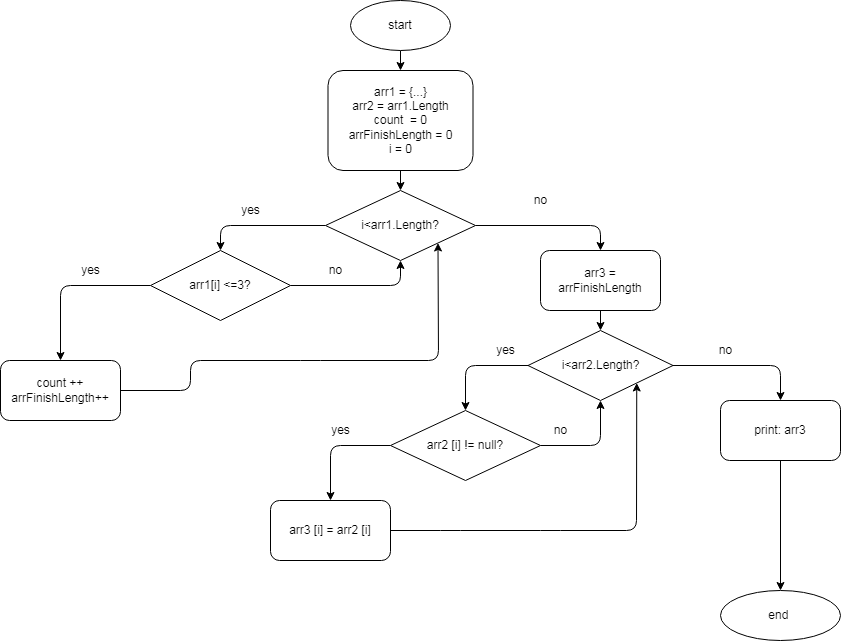

The diagram above was exported from draw.io. Its source (the exported page's mxGraphModel, read from the mxfile embedded in the PNG):
<mxGraphModel dx="1029" dy="683" grid="1" gridSize="10" guides="1" tooltips="1" connect="1" arrows="1" fold="1" page="1" pageScale="1" pageWidth="1169" pageHeight="827" math="0" shadow="0">
  <root>
    <mxCell id="0" />
    <mxCell id="1" parent="0" />
    <mxCell id="ISNMnRZ6jL7Nz7nQZv4W-11" style="edgeStyle=none;html=1;exitX=0.5;exitY=1;exitDx=0;exitDy=0;entryX=0.5;entryY=0;entryDx=0;entryDy=0;" edge="1" parent="1" source="2" target="4">
      <mxGeometry relative="1" as="geometry" />
    </mxCell>
    <mxCell id="2" value="start" style="ellipse;whiteSpace=wrap;html=1;" vertex="1" parent="1">
      <mxGeometry x="590" y="30" width="100" height="50" as="geometry" />
    </mxCell>
    <mxCell id="ISNMnRZ6jL7Nz7nQZv4W-12" style="edgeStyle=none;html=1;exitX=0.5;exitY=1;exitDx=0;exitDy=0;entryX=0.5;entryY=0;entryDx=0;entryDy=0;" edge="1" parent="1" source="4" target="ISNMnRZ6jL7Nz7nQZv4W-4">
      <mxGeometry relative="1" as="geometry" />
    </mxCell>
    <mxCell id="4" value="arr1 = {...}&lt;br&gt;arr2 = arr1.Length&lt;br&gt;count&amp;nbsp; = 0&lt;br&gt;arrFinishLength = 0&lt;br&gt;i = 0" style="rounded=1;whiteSpace=wrap;html=1;" vertex="1" parent="1">
      <mxGeometry x="567.5" y="100" width="145" height="100" as="geometry" />
    </mxCell>
    <mxCell id="ISNMnRZ6jL7Nz7nQZv4W-13" style="edgeStyle=none;html=1;exitX=0;exitY=0.5;exitDx=0;exitDy=0;entryX=0.5;entryY=0;entryDx=0;entryDy=0;" edge="1" parent="1" source="ISNMnRZ6jL7Nz7nQZv4W-4" target="ISNMnRZ6jL7Nz7nQZv4W-5">
      <mxGeometry relative="1" as="geometry">
        <Array as="points">
          <mxPoint x="460" y="255" />
        </Array>
      </mxGeometry>
    </mxCell>
    <mxCell id="ISNMnRZ6jL7Nz7nQZv4W-20" style="edgeStyle=none;html=1;exitX=1;exitY=0.5;exitDx=0;exitDy=0;entryX=0.5;entryY=0;entryDx=0;entryDy=0;" edge="1" parent="1" source="ISNMnRZ6jL7Nz7nQZv4W-4" target="ISNMnRZ6jL7Nz7nQZv4W-7">
      <mxGeometry relative="1" as="geometry">
        <Array as="points">
          <mxPoint x="840" y="255" />
        </Array>
      </mxGeometry>
    </mxCell>
    <mxCell id="ISNMnRZ6jL7Nz7nQZv4W-4" value="i&amp;lt;arr1.Length?" style="rhombus;whiteSpace=wrap;html=1;" vertex="1" parent="1">
      <mxGeometry x="565" y="220" width="150" height="70" as="geometry" />
    </mxCell>
    <mxCell id="ISNMnRZ6jL7Nz7nQZv4W-15" style="edgeStyle=none;html=1;exitX=0;exitY=0.5;exitDx=0;exitDy=0;entryX=0.5;entryY=0;entryDx=0;entryDy=0;" edge="1" parent="1" source="ISNMnRZ6jL7Nz7nQZv4W-5" target="ISNMnRZ6jL7Nz7nQZv4W-6">
      <mxGeometry relative="1" as="geometry">
        <Array as="points">
          <mxPoint x="300" y="315" />
        </Array>
      </mxGeometry>
    </mxCell>
    <mxCell id="ISNMnRZ6jL7Nz7nQZv4W-17" style="edgeStyle=none;html=1;exitX=1;exitY=0.5;exitDx=0;exitDy=0;entryX=0.5;entryY=1;entryDx=0;entryDy=0;" edge="1" parent="1" source="ISNMnRZ6jL7Nz7nQZv4W-5" target="ISNMnRZ6jL7Nz7nQZv4W-4">
      <mxGeometry relative="1" as="geometry">
        <Array as="points">
          <mxPoint x="640" y="315" />
        </Array>
      </mxGeometry>
    </mxCell>
    <mxCell id="ISNMnRZ6jL7Nz7nQZv4W-5" value="arr1[i] &amp;lt;=3?" style="rhombus;whiteSpace=wrap;html=1;" vertex="1" parent="1">
      <mxGeometry x="390" y="280" width="140" height="70" as="geometry" />
    </mxCell>
    <mxCell id="ISNMnRZ6jL7Nz7nQZv4W-19" style="edgeStyle=none;html=1;exitX=1;exitY=0.5;exitDx=0;exitDy=0;entryX=1;entryY=1;entryDx=0;entryDy=0;" edge="1" parent="1" source="ISNMnRZ6jL7Nz7nQZv4W-6" target="ISNMnRZ6jL7Nz7nQZv4W-4">
      <mxGeometry relative="1" as="geometry">
        <Array as="points">
          <mxPoint x="430" y="420" />
          <mxPoint x="430" y="390" />
          <mxPoint x="550" y="390" />
          <mxPoint x="678" y="390" />
        </Array>
      </mxGeometry>
    </mxCell>
    <mxCell id="ISNMnRZ6jL7Nz7nQZv4W-6" value="count ++&lt;br&gt;arrFinishLength++" style="rounded=1;whiteSpace=wrap;html=1;" vertex="1" parent="1">
      <mxGeometry x="240" y="390" width="120" height="60" as="geometry" />
    </mxCell>
    <mxCell id="ISNMnRZ6jL7Nz7nQZv4W-22" style="edgeStyle=none;html=1;exitX=0.5;exitY=1;exitDx=0;exitDy=0;entryX=0.5;entryY=0;entryDx=0;entryDy=0;" edge="1" parent="1" source="ISNMnRZ6jL7Nz7nQZv4W-7" target="ISNMnRZ6jL7Nz7nQZv4W-9">
      <mxGeometry relative="1" as="geometry" />
    </mxCell>
    <mxCell id="ISNMnRZ6jL7Nz7nQZv4W-7" value="arr3 = arrFinishLength" style="rounded=1;whiteSpace=wrap;html=1;" vertex="1" parent="1">
      <mxGeometry x="780" y="280" width="120" height="60" as="geometry" />
    </mxCell>
    <mxCell id="ISNMnRZ6jL7Nz7nQZv4W-25" style="edgeStyle=none;html=1;exitX=0;exitY=0.5;exitDx=0;exitDy=0;entryX=0.5;entryY=0;entryDx=0;entryDy=0;" edge="1" parent="1" source="ISNMnRZ6jL7Nz7nQZv4W-8" target="ISNMnRZ6jL7Nz7nQZv4W-10">
      <mxGeometry relative="1" as="geometry">
        <Array as="points">
          <mxPoint x="570" y="475" />
        </Array>
      </mxGeometry>
    </mxCell>
    <mxCell id="ISNMnRZ6jL7Nz7nQZv4W-27" style="edgeStyle=none;html=1;exitX=1;exitY=0.5;exitDx=0;exitDy=0;entryX=0.5;entryY=1;entryDx=0;entryDy=0;" edge="1" parent="1" source="ISNMnRZ6jL7Nz7nQZv4W-8" target="ISNMnRZ6jL7Nz7nQZv4W-9">
      <mxGeometry relative="1" as="geometry">
        <Array as="points">
          <mxPoint x="840" y="475" />
        </Array>
      </mxGeometry>
    </mxCell>
    <mxCell id="ISNMnRZ6jL7Nz7nQZv4W-8" value="arr2 [i] != null?" style="rhombus;whiteSpace=wrap;html=1;" vertex="1" parent="1">
      <mxGeometry x="630" y="440" width="150" height="70" as="geometry" />
    </mxCell>
    <mxCell id="ISNMnRZ6jL7Nz7nQZv4W-23" style="edgeStyle=none;html=1;exitX=0;exitY=0.5;exitDx=0;exitDy=0;entryX=0.5;entryY=0;entryDx=0;entryDy=0;" edge="1" parent="1" source="ISNMnRZ6jL7Nz7nQZv4W-9" target="ISNMnRZ6jL7Nz7nQZv4W-8">
      <mxGeometry relative="1" as="geometry">
        <Array as="points">
          <mxPoint x="705" y="395" />
        </Array>
      </mxGeometry>
    </mxCell>
    <mxCell id="ISNMnRZ6jL7Nz7nQZv4W-31" style="edgeStyle=none;html=1;exitX=1;exitY=0.5;exitDx=0;exitDy=0;entryX=0.5;entryY=0;entryDx=0;entryDy=0;" edge="1" parent="1" source="ISNMnRZ6jL7Nz7nQZv4W-9" target="ISNMnRZ6jL7Nz7nQZv4W-30">
      <mxGeometry relative="1" as="geometry">
        <Array as="points">
          <mxPoint x="1020" y="395" />
        </Array>
      </mxGeometry>
    </mxCell>
    <mxCell id="ISNMnRZ6jL7Nz7nQZv4W-9" value="i&amp;lt;arr2.Length?" style="rhombus;whiteSpace=wrap;html=1;" vertex="1" parent="1">
      <mxGeometry x="767.5" y="360" width="145" height="70" as="geometry" />
    </mxCell>
    <mxCell id="ISNMnRZ6jL7Nz7nQZv4W-29" style="edgeStyle=none;html=1;exitX=1;exitY=0.5;exitDx=0;exitDy=0;entryX=1;entryY=1;entryDx=0;entryDy=0;" edge="1" parent="1" source="ISNMnRZ6jL7Nz7nQZv4W-10" target="ISNMnRZ6jL7Nz7nQZv4W-9">
      <mxGeometry relative="1" as="geometry">
        <Array as="points">
          <mxPoint x="690" y="560" />
          <mxPoint x="790" y="560" />
          <mxPoint x="876" y="560" />
        </Array>
      </mxGeometry>
    </mxCell>
    <mxCell id="ISNMnRZ6jL7Nz7nQZv4W-10" value="arr3 [i] = arr2 [i]" style="rounded=1;whiteSpace=wrap;html=1;" vertex="1" parent="1">
      <mxGeometry x="510" y="530" width="120" height="60" as="geometry" />
    </mxCell>
    <mxCell id="ISNMnRZ6jL7Nz7nQZv4W-14" value="yes" style="text;html=1;align=center;verticalAlign=middle;resizable=0;points=[];autosize=1;strokeColor=none;fillColor=none;" vertex="1" parent="1">
      <mxGeometry x="475" y="230" width="30" height="20" as="geometry" />
    </mxCell>
    <mxCell id="ISNMnRZ6jL7Nz7nQZv4W-16" value="yes" style="text;html=1;align=center;verticalAlign=middle;resizable=0;points=[];autosize=1;strokeColor=none;fillColor=none;" vertex="1" parent="1">
      <mxGeometry x="315" y="290" width="30" height="20" as="geometry" />
    </mxCell>
    <mxCell id="ISNMnRZ6jL7Nz7nQZv4W-18" value="no" style="text;html=1;align=center;verticalAlign=middle;resizable=0;points=[];autosize=1;strokeColor=none;fillColor=none;" vertex="1" parent="1">
      <mxGeometry x="560" y="290" width="30" height="20" as="geometry" />
    </mxCell>
    <mxCell id="ISNMnRZ6jL7Nz7nQZv4W-21" value="no" style="text;html=1;align=center;verticalAlign=middle;resizable=0;points=[];autosize=1;strokeColor=none;fillColor=none;" vertex="1" parent="1">
      <mxGeometry x="765" y="220" width="30" height="20" as="geometry" />
    </mxCell>
    <mxCell id="ISNMnRZ6jL7Nz7nQZv4W-24" value="yes" style="text;html=1;align=center;verticalAlign=middle;resizable=0;points=[];autosize=1;strokeColor=none;fillColor=none;" vertex="1" parent="1">
      <mxGeometry x="730" y="370" width="30" height="20" as="geometry" />
    </mxCell>
    <mxCell id="ISNMnRZ6jL7Nz7nQZv4W-26" value="yes" style="text;html=1;align=center;verticalAlign=middle;resizable=0;points=[];autosize=1;strokeColor=none;fillColor=none;" vertex="1" parent="1">
      <mxGeometry x="565" y="450" width="30" height="20" as="geometry" />
    </mxCell>
    <mxCell id="ISNMnRZ6jL7Nz7nQZv4W-28" value="no" style="text;html=1;align=center;verticalAlign=middle;resizable=0;points=[];autosize=1;strokeColor=none;fillColor=none;" vertex="1" parent="1">
      <mxGeometry x="785" y="450" width="30" height="20" as="geometry" />
    </mxCell>
    <mxCell id="ISNMnRZ6jL7Nz7nQZv4W-33" style="edgeStyle=none;html=1;exitX=0.5;exitY=1;exitDx=0;exitDy=0;" edge="1" parent="1" source="ISNMnRZ6jL7Nz7nQZv4W-30" target="ISNMnRZ6jL7Nz7nQZv4W-34">
      <mxGeometry relative="1" as="geometry">
        <mxPoint x="1020" y="660" as="targetPoint" />
      </mxGeometry>
    </mxCell>
    <mxCell id="ISNMnRZ6jL7Nz7nQZv4W-30" value="print: arr3" style="rounded=1;whiteSpace=wrap;html=1;" vertex="1" parent="1">
      <mxGeometry x="960" y="430" width="120" height="60" as="geometry" />
    </mxCell>
    <mxCell id="ISNMnRZ6jL7Nz7nQZv4W-32" value="no" style="text;html=1;align=center;verticalAlign=middle;resizable=0;points=[];autosize=1;strokeColor=none;fillColor=none;" vertex="1" parent="1">
      <mxGeometry x="950" y="370" width="30" height="20" as="geometry" />
    </mxCell>
    <mxCell id="ISNMnRZ6jL7Nz7nQZv4W-34" value="end&amp;nbsp;" style="ellipse;whiteSpace=wrap;html=1;" vertex="1" parent="1">
      <mxGeometry x="960" y="620" width="120" height="50" as="geometry" />
    </mxCell>
  </root>
</mxGraphModel>